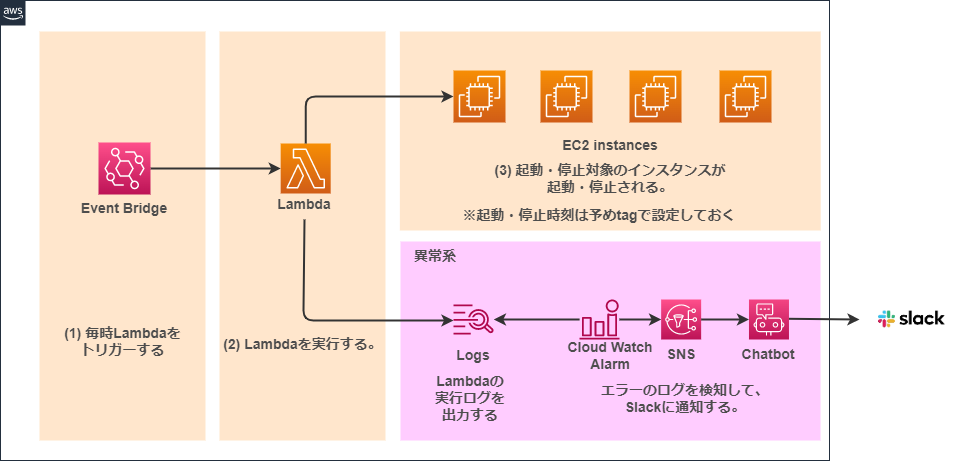

The diagram above was exported from draw.io. Its source (the exported page's mxGraphModel, read from the mxfile embedded in the PNG):
<mxGraphModel dx="1884" dy="1869" grid="1" gridSize="10" guides="1" tooltips="1" connect="1" arrows="1" fold="1" page="1" pageScale="1" pageWidth="827" pageHeight="1169" background="#ffffff" math="0" shadow="0">
  <root>
    <mxCell id="0" />
    <mxCell id="1" parent="0" />
    <mxCell id="2" value="" style="points=[[0,0],[0.25,0],[0.5,0],[0.75,0],[1,0],[1,0.25],[1,0.5],[1,0.75],[1,1],[0.75,1],[0.5,1],[0.25,1],[0,1],[0,0.75],[0,0.5],[0,0.25]];outlineConnect=0;gradientColor=none;html=1;whiteSpace=wrap;fontSize=12;fontStyle=0;container=1;pointerEvents=0;collapsible=0;recursiveResize=0;shape=mxgraph.aws4.group;grIcon=mxgraph.aws4.group_aws_cloud_alt;strokeColor=#232F3E;fillColor=none;verticalAlign=top;align=left;spacingLeft=30;fontColor=#232F3E;dashed=0;" parent="1" vertex="1">
      <mxGeometry x="-39" y="-1120" width="829" height="460" as="geometry" />
    </mxCell>
    <mxCell id="62" value="" style="rounded=0;whiteSpace=wrap;html=1;fillColor=#FFCCFF;strokeColor=none;" vertex="1" parent="2">
      <mxGeometry x="400" y="241" width="420" height="199" as="geometry" />
    </mxCell>
    <mxCell id="61" value="" style="rounded=0;whiteSpace=wrap;html=1;fillColor=#FFE6CC;strokeColor=none;" vertex="1" parent="2">
      <mxGeometry x="399.36" y="31" width="420.82" height="199" as="geometry" />
    </mxCell>
    <mxCell id="60" value="" style="rounded=0;whiteSpace=wrap;html=1;fillColor=#FFE6CC;strokeColor=none;" vertex="1" parent="2">
      <mxGeometry x="219" y="31" width="166" height="409" as="geometry" />
    </mxCell>
    <mxCell id="25" value="" style="rounded=0;whiteSpace=wrap;html=1;fillColor=#FFE6CC;strokeColor=none;" parent="2" vertex="1">
      <mxGeometry x="39" y="31" width="166" height="409" as="geometry" />
    </mxCell>
    <mxCell id="15" value="" style="sketch=0;points=[[0,0,0],[0.25,0,0],[0.5,0,0],[0.75,0,0],[1,0,0],[0,1,0],[0.25,1,0],[0.5,1,0],[0.75,1,0],[1,1,0],[0,0.25,0],[0,0.5,0],[0,0.75,0],[1,0.25,0],[1,0.5,0],[1,0.75,0]];outlineConnect=0;fontColor=#232F3E;gradientColor=#F78E04;gradientDirection=north;fillColor=#D05C17;strokeColor=#ffffff;dashed=0;verticalLabelPosition=bottom;verticalAlign=top;align=center;html=1;fontSize=12;fontStyle=0;aspect=fixed;shape=mxgraph.aws4.resourceIcon;resIcon=mxgraph.aws4.lambda;" parent="2" vertex="1">
      <mxGeometry x="280.18" y="143" width="50" height="50" as="geometry" />
    </mxCell>
    <mxCell id="16" value="" style="sketch=0;points=[[0,0,0],[0.25,0,0],[0.5,0,0],[0.75,0,0],[1,0,0],[0,1,0],[0.25,1,0],[0.5,1,0],[0.75,1,0],[1,1,0],[0,0.25,0],[0,0.5,0],[0,0.75,0],[1,0.25,0],[1,0.5,0],[1,0.75,0]];outlineConnect=0;fontColor=#232F3E;gradientColor=#FF4F8B;gradientDirection=north;fillColor=#BC1356;strokeColor=#ffffff;dashed=0;verticalLabelPosition=bottom;verticalAlign=top;align=center;html=1;fontSize=12;fontStyle=0;aspect=fixed;shape=mxgraph.aws4.resourceIcon;resIcon=mxgraph.aws4.sns;" parent="2" vertex="1">
      <mxGeometry x="660.6500000000001" y="299" width="40" height="40" as="geometry" />
    </mxCell>
    <mxCell id="27" style="edgeStyle=none;html=1;exitX=1;exitY=0.5;exitDx=0;exitDy=0;exitPerimeter=0;entryX=0;entryY=0.5;entryDx=0;entryDy=0;entryPerimeter=0;strokeColor=#333333;strokeWidth=2;" parent="2" source="17" target="15" edge="1">
      <mxGeometry relative="1" as="geometry">
        <mxPoint x="299.0000000000002" y="73.50000000000011" as="sourcePoint" />
      </mxGeometry>
    </mxCell>
    <mxCell id="17" value="" style="sketch=0;points=[[0,0,0],[0.25,0,0],[0.5,0,0],[0.75,0,0],[1,0,0],[0,1,0],[0.25,1,0],[0.5,1,0],[0.75,1,0],[1,1,0],[0,0.25,0],[0,0.5,0],[0,0.75,0],[1,0.25,0],[1,0.5,0],[1,0.75,0]];outlineConnect=0;fontColor=#232F3E;gradientColor=#FF4F8B;gradientDirection=north;fillColor=#BC1356;strokeColor=#ffffff;dashed=0;verticalLabelPosition=bottom;verticalAlign=top;align=center;html=1;fontSize=12;fontStyle=0;aspect=fixed;shape=mxgraph.aws4.resourceIcon;resIcon=mxgraph.aws4.eventbridge;" parent="2" vertex="1">
      <mxGeometry x="98" y="142" width="52" height="52" as="geometry" />
    </mxCell>
    <mxCell id="18" value="" style="sketch=0;points=[[0,0,0],[0.25,0,0],[0.5,0,0],[0.75,0,0],[1,0,0],[0,1,0],[0.25,1,0],[0.5,1,0],[0.75,1,0],[1,1,0],[0,0.25,0],[0,0.5,0],[0,0.75,0],[1,0.25,0],[1,0.5,0],[1,0.75,0]];outlineConnect=0;fontColor=#232F3E;gradientColor=#F78E04;gradientDirection=north;fillColor=#D05C17;strokeColor=#ffffff;dashed=0;verticalLabelPosition=bottom;verticalAlign=top;align=center;html=1;fontSize=12;fontStyle=0;aspect=fixed;shape=mxgraph.aws4.resourceIcon;resIcon=mxgraph.aws4.ec2;" parent="2" vertex="1">
      <mxGeometry x="453" y="70" width="52" height="52" as="geometry" />
    </mxCell>
    <mxCell id="21" value="" style="sketch=0;points=[[0,0,0],[0.25,0,0],[0.5,0,0],[0.75,0,0],[1,0,0],[0,1,0],[0.25,1,0],[0.5,1,0],[0.75,1,0],[1,1,0],[0,0.25,0],[0,0.5,0],[0,0.75,0],[1,0.25,0],[1,0.5,0],[1,0.75,0]];points=[[0,0,0],[0.25,0,0],[0.5,0,0],[0.75,0,0],[1,0,0],[0,1,0],[0.25,1,0],[0.5,1,0],[0.75,1,0],[1,1,0],[0,0.25,0],[0,0.5,0],[0,0.75,0],[1,0.25,0],[1,0.5,0],[1,0.75,0]];outlineConnect=0;fontColor=#232F3E;gradientColor=#F34482;gradientDirection=north;fillColor=#BC1356;strokeColor=#ffffff;dashed=0;verticalLabelPosition=bottom;verticalAlign=top;align=center;html=1;fontSize=12;fontStyle=0;aspect=fixed;shape=mxgraph.aws4.resourceIcon;resIcon=mxgraph.aws4.chatbot;" parent="2" vertex="1">
      <mxGeometry x="748.47" y="299" width="40" height="40" as="geometry" />
    </mxCell>
    <mxCell id="23" value="" style="sketch=0;outlineConnect=0;fontColor=#232F3E;gradientColor=none;fillColor=#B0084D;strokeColor=none;dashed=0;verticalLabelPosition=bottom;verticalAlign=top;align=center;html=1;fontSize=12;fontStyle=0;aspect=fixed;pointerEvents=1;shape=mxgraph.aws4.logs;" parent="2" vertex="1">
      <mxGeometry x="452.99999999999994" y="304" width="40.35" height="30" as="geometry" />
    </mxCell>
    <mxCell id="29" style="edgeStyle=orthogonalEdgeStyle;html=1;entryX=0;entryY=0.5;entryDx=0;entryDy=0;entryPerimeter=0;strokeColor=#333333;strokeWidth=2;exitX=0.5;exitY=0;exitDx=0;exitDy=0;exitPerimeter=0;" parent="2" source="15" target="18" edge="1">
      <mxGeometry relative="1" as="geometry">
        <mxPoint x="427.35" y="136.28999999999996" as="sourcePoint" />
        <mxPoint x="517" y="137" as="targetPoint" />
      </mxGeometry>
    </mxCell>
    <mxCell id="31" value="&lt;font style=&quot;font-size: 14px;&quot;&gt;&lt;b style=&quot;&quot;&gt;Event Bridge&lt;/b&gt;&lt;/font&gt;" style="text;html=1;strokeColor=none;fillColor=none;align=center;verticalAlign=middle;whiteSpace=wrap;rounded=0;fontColor=#4D4D4D;" parent="2" vertex="1">
      <mxGeometry x="62" y="193" width="124" height="30" as="geometry" />
    </mxCell>
    <mxCell id="32" value="&lt;font style=&quot;font-size: 14px;&quot;&gt;&lt;b style=&quot;&quot;&gt;Lambda&lt;/b&gt;&lt;/font&gt;" style="text;html=1;strokeColor=none;fillColor=none;align=center;verticalAlign=middle;whiteSpace=wrap;rounded=0;fontColor=#4D4D4D;" parent="2" vertex="1">
      <mxGeometry x="241.5" y="188.5" width="124" height="30" as="geometry" />
    </mxCell>
    <mxCell id="33" value="&lt;font style=&quot;font-size: 14px;&quot;&gt;&lt;b style=&quot;&quot;&gt;EC2 instances&lt;/b&gt;&lt;/font&gt;" style="text;html=1;strokeColor=none;fillColor=none;align=center;verticalAlign=middle;whiteSpace=wrap;rounded=0;fontColor=#4D4D4D;" parent="2" vertex="1">
      <mxGeometry x="547.77" y="130" width="124" height="30" as="geometry" />
    </mxCell>
    <mxCell id="34" value="" style="sketch=0;outlineConnect=0;fontColor=#232F3E;gradientColor=none;fillColor=#B0084D;strokeColor=none;dashed=0;verticalLabelPosition=bottom;verticalAlign=top;align=center;html=1;fontSize=12;fontStyle=0;aspect=fixed;pointerEvents=1;shape=mxgraph.aws4.alarm;fontFamily=Helvetica;" parent="2" vertex="1">
      <mxGeometry x="579" y="299" width="40" height="40" as="geometry" />
    </mxCell>
    <mxCell id="45" style="edgeStyle=none;html=1;exitX=1;exitY=0.5;exitDx=0;exitDy=0;entryX=0;entryY=0.5;entryDx=0;entryDy=0;entryPerimeter=0;strokeColor=#333333;strokeWidth=2;fontFamily=Helvetica;fontSize=14;fontColor=#4D4D4D;exitPerimeter=0;" parent="2" source="16" target="21" edge="1">
      <mxGeometry relative="1" as="geometry" />
    </mxCell>
    <mxCell id="35" value="&lt;font style=&quot;font-size: 14px;&quot;&gt;&lt;b style=&quot;&quot;&gt;Logs&lt;/b&gt;&lt;/font&gt;" style="text;html=1;strokeColor=none;fillColor=none;align=center;verticalAlign=middle;whiteSpace=wrap;rounded=0;fontColor=#4D4D4D;" parent="2" vertex="1">
      <mxGeometry x="411.16999999999996" y="340" width="124" height="30" as="geometry" />
    </mxCell>
    <mxCell id="36" value="&lt;font style=&quot;font-size: 14px;&quot;&gt;&lt;b style=&quot;&quot;&gt;Cloud Watch&lt;br&gt;Alarm&lt;/b&gt;&lt;/font&gt;" style="text;html=1;strokeColor=none;fillColor=none;align=center;verticalAlign=middle;whiteSpace=wrap;rounded=0;fontColor=#4D4D4D;" parent="2" vertex="1">
      <mxGeometry x="534.77" y="340" width="150" height="30" as="geometry" />
    </mxCell>
    <mxCell id="37" value="&lt;span style=&quot;font-size: 14px;&quot;&gt;&lt;b&gt;SNS&lt;/b&gt;&lt;/span&gt;" style="text;html=1;strokeColor=none;fillColor=none;align=center;verticalAlign=middle;whiteSpace=wrap;rounded=0;fontColor=#4D4D4D;" parent="2" vertex="1">
      <mxGeometry x="605.6500000000001" y="339" width="150" height="30" as="geometry" />
    </mxCell>
    <mxCell id="38" value="&lt;span style=&quot;font-size: 14px;&quot;&gt;&lt;b&gt;Chatbot&lt;/b&gt;&lt;/span&gt;" style="text;html=1;strokeColor=none;fillColor=none;align=center;verticalAlign=middle;whiteSpace=wrap;rounded=0;fontColor=#4D4D4D;" parent="2" vertex="1">
      <mxGeometry x="693.47" y="339" width="150" height="30" as="geometry" />
    </mxCell>
    <mxCell id="40" style="edgeStyle=orthogonalEdgeStyle;html=1;strokeColor=#333333;strokeWidth=2;" parent="2" target="23" edge="1">
      <mxGeometry relative="1" as="geometry">
        <mxPoint x="304" y="219" as="sourcePoint" />
        <mxPoint x="552.6800000000001" y="223.71000000000004" as="targetPoint" />
        <Array as="points">
          <mxPoint x="303" y="320" />
        </Array>
      </mxGeometry>
    </mxCell>
    <mxCell id="44" style="edgeStyle=none;html=1;strokeColor=#333333;strokeWidth=2;entryX=0;entryY=0.5;entryDx=0;entryDy=0;entryPerimeter=0;" parent="2" source="34" target="16" edge="1">
      <mxGeometry relative="1" as="geometry">
        <mxPoint x="608.6500000000001" y="119" as="sourcePoint" />
        <mxPoint x="608.8022523267869" y="219.051529031389" as="targetPoint" />
      </mxGeometry>
    </mxCell>
    <mxCell id="46" value="&lt;span style=&quot;font-size: 14px;&quot;&gt;(1) 毎時Lambdaをトリガーする&lt;/span&gt;" style="text;html=1;strokeColor=none;fillColor=none;align=center;verticalAlign=middle;whiteSpace=wrap;rounded=0;fontColor=#4D4D4D;fontStyle=1" parent="2" vertex="1">
      <mxGeometry x="62.5" y="325.5" width="119" height="30" as="geometry" />
    </mxCell>
    <mxCell id="47" value="&lt;span style=&quot;font-size: 14px;&quot;&gt;(3) 起動・停止対象のインスタンスが&lt;br&gt;起動・停止される。&lt;/span&gt;" style="text;html=1;strokeColor=none;fillColor=none;align=center;verticalAlign=middle;whiteSpace=wrap;rounded=0;fontColor=#4D4D4D;fontStyle=1" parent="2" vertex="1">
      <mxGeometry x="484.88" y="163" width="249.77" height="30" as="geometry" />
    </mxCell>
    <mxCell id="51" value="&lt;span style=&quot;font-size: 14px;&quot;&gt;Lambdaの&lt;br&gt;実行ログを&lt;br&gt;出力する&lt;/span&gt;" style="text;html=1;strokeColor=none;fillColor=none;align=center;verticalAlign=middle;whiteSpace=wrap;rounded=0;fontColor=#4D4D4D;fontStyle=1" parent="2" vertex="1">
      <mxGeometry x="399.99999999999994" y="383" width="140" height="30" as="geometry" />
    </mxCell>
    <mxCell id="52" value="&lt;span style=&quot;font-size: 14px;&quot;&gt;エラーのログを検知して、Slackに通知する。&lt;/span&gt;" style="text;html=1;strokeColor=none;fillColor=none;align=center;verticalAlign=middle;whiteSpace=wrap;rounded=0;fontColor=#4D4D4D;fontStyle=1" parent="2" vertex="1">
      <mxGeometry x="590" y="383" width="190" height="30" as="geometry" />
    </mxCell>
    <mxCell id="58" style="edgeStyle=none;html=1;exitX=1;exitY=0.5;exitDx=0;exitDy=0;entryX=0;entryY=0.5;entryDx=0;entryDy=0;strokeColor=#333333;strokeWidth=2;fontFamily=Helvetica;fontSize=14;fontColor=#4D4D4D;exitPerimeter=0;" parent="2" edge="1" target="56">
      <mxGeometry relative="1" as="geometry">
        <mxPoint x="788.4699999999998" y="318.28999999999996" as="sourcePoint" />
        <mxPoint x="836.2899999999997" y="318.28999999999996" as="targetPoint" />
      </mxGeometry>
    </mxCell>
    <mxCell id="75" value="" style="sketch=0;points=[[0,0,0],[0.25,0,0],[0.5,0,0],[0.75,0,0],[1,0,0],[0,1,0],[0.25,1,0],[0.5,1,0],[0.75,1,0],[1,1,0],[0,0.25,0],[0,0.5,0],[0,0.75,0],[1,0.25,0],[1,0.5,0],[1,0.75,0]];outlineConnect=0;fontColor=#232F3E;gradientColor=#F78E04;gradientDirection=north;fillColor=#D05C17;strokeColor=#ffffff;dashed=0;verticalLabelPosition=bottom;verticalAlign=top;align=center;html=1;fontSize=12;fontStyle=0;aspect=fixed;shape=mxgraph.aws4.resourceIcon;resIcon=mxgraph.aws4.ec2;" vertex="1" parent="2">
      <mxGeometry x="540" y="70" width="52" height="52" as="geometry" />
    </mxCell>
    <mxCell id="76" value="" style="sketch=0;points=[[0,0,0],[0.25,0,0],[0.5,0,0],[0.75,0,0],[1,0,0],[0,1,0],[0.25,1,0],[0.5,1,0],[0.75,1,0],[1,1,0],[0,0.25,0],[0,0.5,0],[0,0.75,0],[1,0.25,0],[1,0.5,0],[1,0.75,0]];outlineConnect=0;fontColor=#232F3E;gradientColor=#F78E04;gradientDirection=north;fillColor=#D05C17;strokeColor=#ffffff;dashed=0;verticalLabelPosition=bottom;verticalAlign=top;align=center;html=1;fontSize=12;fontStyle=0;aspect=fixed;shape=mxgraph.aws4.resourceIcon;resIcon=mxgraph.aws4.ec2;" vertex="1" parent="2">
      <mxGeometry x="629" y="70" width="52" height="52" as="geometry" />
    </mxCell>
    <mxCell id="77" value="" style="sketch=0;points=[[0,0,0],[0.25,0,0],[0.5,0,0],[0.75,0,0],[1,0,0],[0,1,0],[0.25,1,0],[0.5,1,0],[0.75,1,0],[1,1,0],[0,0.25,0],[0,0.5,0],[0,0.75,0],[1,0.25,0],[1,0.5,0],[1,0.75,0]];outlineConnect=0;fontColor=#232F3E;gradientColor=#F78E04;gradientDirection=north;fillColor=#D05C17;strokeColor=#ffffff;dashed=0;verticalLabelPosition=bottom;verticalAlign=top;align=center;html=1;fontSize=12;fontStyle=0;aspect=fixed;shape=mxgraph.aws4.resourceIcon;resIcon=mxgraph.aws4.ec2;" vertex="1" parent="2">
      <mxGeometry x="719" y="70" width="52" height="52" as="geometry" />
    </mxCell>
    <mxCell id="78" value="&lt;span style=&quot;font-size: 14px;&quot;&gt;(2) Lambdaを実行する。&lt;/span&gt;" style="text;html=1;strokeColor=none;fillColor=none;align=center;verticalAlign=middle;whiteSpace=wrap;rounded=0;fontColor=#4D4D4D;fontStyle=1" vertex="1" parent="2">
      <mxGeometry x="214.59" y="329" width="174.82" height="30" as="geometry" />
    </mxCell>
    <mxCell id="79" value="&lt;span style=&quot;font-size: 14px;&quot;&gt;※起動・停止時刻は予めtagで設定しておく&lt;/span&gt;" style="text;html=1;strokeColor=none;fillColor=none;align=center;verticalAlign=middle;whiteSpace=wrap;rounded=0;fontColor=#4D4D4D;fontStyle=1" vertex="1" parent="2">
      <mxGeometry x="439" y="200" width="320" height="30" as="geometry" />
    </mxCell>
    <mxCell id="80" style="edgeStyle=none;html=1;strokeColor=#333333;strokeWidth=2;" edge="1" parent="2" source="34" target="23">
      <mxGeometry relative="1" as="geometry">
        <mxPoint x="628.890002942308" y="329" as="sourcePoint" />
        <mxPoint x="670.6500000000001" y="329" as="targetPoint" />
      </mxGeometry>
    </mxCell>
    <mxCell id="81" value="&lt;span style=&quot;font-size: 14px;&quot;&gt;異常系&lt;/span&gt;" style="text;html=1;strokeColor=none;fillColor=none;align=center;verticalAlign=middle;whiteSpace=wrap;rounded=0;fontColor=#4D4D4D;fontStyle=1" vertex="1" parent="2">
      <mxGeometry x="364.99999999999994" y="241" width="140" height="30" as="geometry" />
    </mxCell>
    <mxCell id="56" value="" style="shape=image;imageAspect=0;aspect=fixed;verticalLabelPosition=bottom;verticalAlign=top;strokeColor=#FFCCE6;fontFamily=Helvetica;fontSize=14;fontColor=#CCE5FF;fillColor=#FFCCFF;image=data:image/png,(base64 omitted: 15944 chars);" parent="1" vertex="1">
      <mxGeometry x="820" y="-836" width="105.19" height="70" as="geometry" />
    </mxCell>
  </root>
</mxGraphModel>